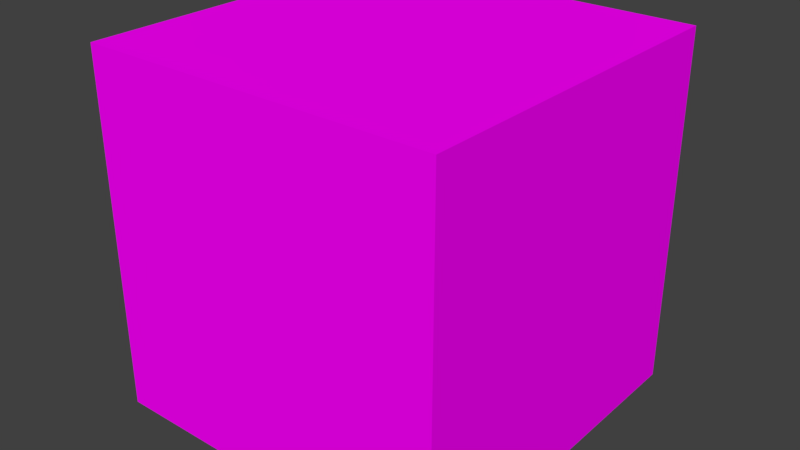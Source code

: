 # Source: box.blend  (saved by Blender 2.79.0; exported with 4.5.12 LTS)
import bpy
from mathutils import Matrix  # noqa: F401  (used for matrix-valued properties, if any)

bpy.ops.wm.read_factory_settings(use_empty=True)
scene = bpy.context.scene
scene.name = 'Scene'

# ---- collections
col_collection_1 = bpy.data.collections.new('Collection 1'); scene.collection.children.link(col_collection_1)

# ---- images (referenced by path relative to the original .blend; pixels are not part of the script)
import os
ASSET_DIR = os.environ.get("B2B_ASSET_DIR", "")  # directory of the original .blend (textures are referenced by path, not embedded)
HERE = os.path.dirname(os.path.abspath(__file__))  # packed textures are extracted next to this script under _unpacked/

def load_image(name, relpath, width, height, colorspace="sRGB"):
    """Load a texture the original file referenced (path relative to the .blend, or extracted next to this script)."""
    p = next((c for c in (os.path.join(HERE, relpath), os.path.join(ASSET_DIR, relpath)) if relpath and os.path.exists(c)), "")
    if p:
        img = bpy.data.images.load(p, check_existing=True)
        img.name = name
    else:  # same state as the original file: an image datablock whose file is absent (Cycles renders it pink)
        img = bpy.data.images.new(name, width, height)
        img.source = "FILE"
        img.filepath = "//" + (relpath or name)
    img.colorspace_settings.name = colorspace
    return img
img_box = load_image('box', 'box.png', 1024, 1024, 'sRGB')

# ---- materials (node trees are filled in below, after node groups)
mat_box = bpy.data.materials.new('box')
mat_box.alpha_threshold = 0.0
mat_box.roughness = 0.5
mat_box.line_color = (0.0, 0.0, 0.0, 1.0)

# ---- material node trees
mat_box.use_nodes = True; mat_box.node_tree.nodes.clear()
_N = mat_box.node_tree.nodes; _L = mat_box.node_tree.links
n0 = _N.new('ShaderNodeOutputMaterial'); n0.name = 'Material Output'; n0.location = (300, 300)
n1 = _N.new('ShaderNodeBsdfDiffuse'); n1.name = 'Diffuse BSDF'; n1.location = (10, 300)
n2 = _N.new('ShaderNodeTexImage'); n2.name = 'Image Texture'; n2.location = (-180, 300)
n2.width = 140
n2.image = img_box
_L.new(n1.outputs[0], n0.inputs[0])
_L.new(n2.outputs[0], n1.inputs[0])
n0.is_active_output = True

# ---- world
world_world = bpy.data.worlds.new('World'); scene.world = world_world
world_world.color = (0.05088, 0.05088, 0.05088)
world_world.use_sun_shadow = False
world_world.sun_shadow_jitter_overblur = 0.0
world_world.cycles.sampling_method = 'MANUAL'

# ---- meshes
me_cube = bpy.data.meshes.new('Cube')
me_cube.from_pydata([(1.0, 1.0, -1.0), (1.0, -1.0, -1.0), (-1.0, -1.0, -1.0), (-1.0, 1.0, -1.0), (1.0, 1.0, 1.0), (1.0, -1.0, 1.0), (-1.0, -1.0, 1.0), (-1.0, 1.0, 1.0)], [], [(0, 1, 2, 3), (4, 7, 6, 5), (0, 4, 5, 1), (1, 5, 6, 2), (2, 6, 7, 3), (4, 0, 3, 7)])
_uv = me_cube.uv_layers.new(name='UVMap')
_uv.uv.foreach_set('vector', [0.7068, 0.8362, 0.7068, 0.6241, 0.9189, 0.6241, 0.9189, 0.8362, 0.9189, 0.8362, 0.7068, 0.8362, 0.7068, 0.6241, 0.9189, 0.6241, 0.9189, 0.8362, 0.7068, 0.8362, 0.7068, 0.6241, 0.9189, 0.6241, 0.7068, 0.6241, 0.9189, 0.6241, 0.9189, 0.8362, 0.7068, 0.8362, 0.7068, 0.6241, 0.9189, 0.6241, 0.9189, 0.8362, 0.7068, 0.8362, 0.9189, 0.8362, 0.7068, 0.8362, 0.7068, 0.6241, 0.9189, 0.6241])
me_cube.materials.append(mat_box)
me_cube.use_remesh_preserve_volume = False
me_cube.use_remesh_preserve_attributes = False
me_cube.use_mirror_vertex_groups = False
me_cube.use_paint_bone_selection = False
me_cube.use_paint_mask = True
me_cube.update()

# ---- objects
ob_cube = bpy.data.objects.new('Cube', me_cube)

# ---- transforms, parenting, visibility, modifiers, constraints
ob_cube.location = (0.0, 0.0, 0.0)
ob_cube.lock_rotations_4d = False
ob_cube.empty_display_type = 'ARROWS'
ob_cube.lineart.crease_threshold = 0.0

# ---- collection membership
col_collection_1.objects.link(ob_cube)

# ---- scene / render settings (as saved in the file)
scene.frame_start = 1; scene.frame_end = 250; scene.frame_set(1)
scene.render.engine = 'CYCLES'
scene.render.resolution_percentage = 50
scene.render.dither_intensity = 0.0
scene.cycles.use_denoising = False
scene.cycles.samples = 128
scene.cycles.sampling_pattern = 'TABULATED_SOBOL'
scene.cycles.use_adaptive_sampling = False
scene.cycles.use_light_tree = False
scene.cycles.blur_glossy = 0.0
scene.cycles.sample_clamp_indirect = 0.0
scene.view_settings.view_transform = 'Standard'
bpy.context.view_layer.update()

# ---- added for rendering (the .blend has no active camera and no usable light): camera, sun
cam_auto = bpy.data.cameras.new('AutoCamera')
cam_auto.lens = 50.0
cam_auto.sensor_width = 36.0
cam_auto.clip_end = 1000.0
ob_auto_camera = bpy.data.objects.new('AutoCamera', cam_auto)
scene.collection.objects.link(ob_auto_camera)
ob_auto_camera.location = (3.20507, -3.84609, 2.56406)
ob_auto_camera.rotation_euler = (1.09748, -7.21219e-08, 0.694738)
scene.camera = ob_auto_camera
light_auto_sun = bpy.data.lights.new('AutoSun', 'SUN')
light_auto_sun.energy = 3.0
light_auto_sun.angle = 0.0523599
ob_auto_sun = bpy.data.objects.new('AutoSun', light_auto_sun)
scene.collection.objects.link(ob_auto_sun)
ob_auto_sun.rotation_euler = (0.872665, 0.174533, 0.523599)
bpy.context.view_layer.update()
